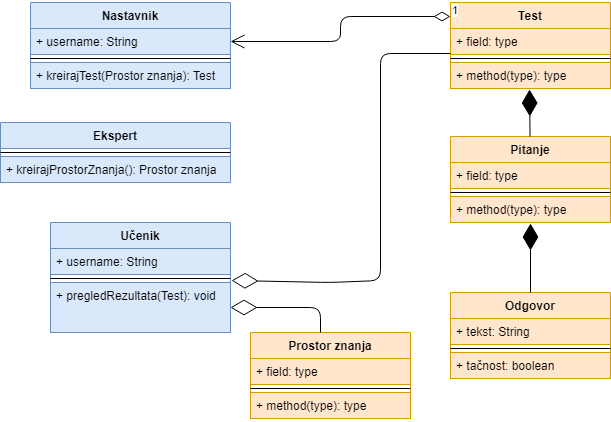

The diagram above was exported from draw.io. Its source (the exported page's mxGraphModel, read from the mxfile embedded in the PNG):
<mxGraphModel dx="1102" dy="538" grid="1" gridSize="10" guides="1" tooltips="1" connect="1" arrows="1" fold="1" page="1" pageScale="1" pageWidth="827" pageHeight="1169" math="0" shadow="0">
  <root>
    <mxCell id="WIyWlLk6GJQsqaUBKTNV-0" />
    <mxCell id="WIyWlLk6GJQsqaUBKTNV-1" parent="WIyWlLk6GJQsqaUBKTNV-0" />
    <mxCell id="zovh1NLUuIHL_vJauvui-1" value="Nastavnik" style="swimlane;fontStyle=1;align=center;verticalAlign=top;childLayout=stackLayout;horizontal=1;startSize=26;horizontalStack=0;resizeParent=1;resizeParentMax=0;resizeLast=0;collapsible=1;marginBottom=0;fillColor=#dae8fc;strokeColor=#6c8ebf;" vertex="1" parent="WIyWlLk6GJQsqaUBKTNV-1">
      <mxGeometry x="110" y="190" width="200" height="86" as="geometry" />
    </mxCell>
    <mxCell id="zovh1NLUuIHL_vJauvui-2" value="+ username: String" style="text;strokeColor=#6c8ebf;fillColor=#dae8fc;align=left;verticalAlign=top;spacingLeft=4;spacingRight=4;overflow=hidden;rotatable=0;points=[[0,0.5],[1,0.5]];portConstraint=eastwest;" vertex="1" parent="zovh1NLUuIHL_vJauvui-1">
      <mxGeometry y="26" width="200" height="26" as="geometry" />
    </mxCell>
    <mxCell id="zovh1NLUuIHL_vJauvui-3" value="" style="line;strokeWidth=1;fillColor=none;align=left;verticalAlign=middle;spacingTop=-1;spacingLeft=3;spacingRight=3;rotatable=0;labelPosition=right;points=[];portConstraint=eastwest;" vertex="1" parent="zovh1NLUuIHL_vJauvui-1">
      <mxGeometry y="52" width="200" height="8" as="geometry" />
    </mxCell>
    <mxCell id="zovh1NLUuIHL_vJauvui-4" value="+ kreirajTest(Prostor znanja): Test" style="text;strokeColor=#6c8ebf;fillColor=#dae8fc;align=left;verticalAlign=top;spacingLeft=4;spacingRight=4;overflow=hidden;rotatable=0;points=[[0,0.5],[1,0.5]];portConstraint=eastwest;" vertex="1" parent="zovh1NLUuIHL_vJauvui-1">
      <mxGeometry y="60" width="200" height="26" as="geometry" />
    </mxCell>
    <mxCell id="zovh1NLUuIHL_vJauvui-5" value="Ekspert" style="swimlane;fontStyle=1;align=center;verticalAlign=top;childLayout=stackLayout;horizontal=1;startSize=26;horizontalStack=0;resizeParent=1;resizeParentMax=0;resizeLast=0;collapsible=1;marginBottom=0;fillColor=#dae8fc;strokeColor=#6c8ebf;" vertex="1" parent="WIyWlLk6GJQsqaUBKTNV-1">
      <mxGeometry x="80" y="310" width="230" height="60" as="geometry" />
    </mxCell>
    <mxCell id="zovh1NLUuIHL_vJauvui-7" value="" style="line;strokeWidth=1;fillColor=none;align=left;verticalAlign=middle;spacingTop=-1;spacingLeft=3;spacingRight=3;rotatable=0;labelPosition=right;points=[];portConstraint=eastwest;" vertex="1" parent="zovh1NLUuIHL_vJauvui-5">
      <mxGeometry y="26" width="230" height="8" as="geometry" />
    </mxCell>
    <mxCell id="zovh1NLUuIHL_vJauvui-8" value="+ kreirajProstorZnanja(): Prostor znanja" style="text;strokeColor=#6c8ebf;fillColor=#dae8fc;align=left;verticalAlign=top;spacingLeft=4;spacingRight=4;overflow=hidden;rotatable=0;points=[[0,0.5],[1,0.5]];portConstraint=eastwest;" vertex="1" parent="zovh1NLUuIHL_vJauvui-5">
      <mxGeometry y="34" width="230" height="26" as="geometry" />
    </mxCell>
    <mxCell id="zovh1NLUuIHL_vJauvui-9" value="Učenik" style="swimlane;fontStyle=1;align=center;verticalAlign=top;childLayout=stackLayout;horizontal=1;startSize=26;horizontalStack=0;resizeParent=1;resizeParentMax=0;resizeLast=0;collapsible=1;marginBottom=0;fillColor=#dae8fc;strokeColor=#6c8ebf;" vertex="1" parent="WIyWlLk6GJQsqaUBKTNV-1">
      <mxGeometry x="130" y="410" width="180" height="110" as="geometry" />
    </mxCell>
    <mxCell id="zovh1NLUuIHL_vJauvui-10" value="+ username: String" style="text;strokeColor=#6c8ebf;fillColor=#dae8fc;align=left;verticalAlign=top;spacingLeft=4;spacingRight=4;overflow=hidden;rotatable=0;points=[[0,0.5],[1,0.5]];portConstraint=eastwest;" vertex="1" parent="zovh1NLUuIHL_vJauvui-9">
      <mxGeometry y="26" width="180" height="26" as="geometry" />
    </mxCell>
    <mxCell id="zovh1NLUuIHL_vJauvui-11" value="" style="line;strokeWidth=1;fillColor=none;align=left;verticalAlign=middle;spacingTop=-1;spacingLeft=3;spacingRight=3;rotatable=0;labelPosition=right;points=[];portConstraint=eastwest;" vertex="1" parent="zovh1NLUuIHL_vJauvui-9">
      <mxGeometry y="52" width="180" height="8" as="geometry" />
    </mxCell>
    <mxCell id="zovh1NLUuIHL_vJauvui-12" value="+ pregledRezultata(Test): void" style="text;strokeColor=#6c8ebf;fillColor=#dae8fc;align=left;verticalAlign=top;spacingLeft=4;spacingRight=4;overflow=hidden;rotatable=0;points=[[0,0.5],[1,0.5]];portConstraint=eastwest;" vertex="1" parent="zovh1NLUuIHL_vJauvui-9">
      <mxGeometry y="60" width="180" height="50" as="geometry" />
    </mxCell>
    <mxCell id="zovh1NLUuIHL_vJauvui-13" value="Test" style="swimlane;fontStyle=1;align=center;verticalAlign=top;childLayout=stackLayout;horizontal=1;startSize=26;horizontalStack=0;resizeParent=1;resizeParentMax=0;resizeLast=0;collapsible=1;marginBottom=0;fillColor=#ffe6cc;strokeColor=#d79b00;" vertex="1" parent="WIyWlLk6GJQsqaUBKTNV-1">
      <mxGeometry x="530" y="190" width="160" height="86" as="geometry" />
    </mxCell>
    <mxCell id="zovh1NLUuIHL_vJauvui-14" value="+ field: type" style="text;strokeColor=#d79b00;fillColor=#ffe6cc;align=left;verticalAlign=top;spacingLeft=4;spacingRight=4;overflow=hidden;rotatable=0;points=[[0,0.5],[1,0.5]];portConstraint=eastwest;" vertex="1" parent="zovh1NLUuIHL_vJauvui-13">
      <mxGeometry y="26" width="160" height="26" as="geometry" />
    </mxCell>
    <mxCell id="zovh1NLUuIHL_vJauvui-15" value="" style="line;strokeWidth=1;fillColor=none;align=left;verticalAlign=middle;spacingTop=-1;spacingLeft=3;spacingRight=3;rotatable=0;labelPosition=right;points=[];portConstraint=eastwest;" vertex="1" parent="zovh1NLUuIHL_vJauvui-13">
      <mxGeometry y="52" width="160" height="8" as="geometry" />
    </mxCell>
    <mxCell id="zovh1NLUuIHL_vJauvui-16" value="+ method(type): type" style="text;strokeColor=#d79b00;fillColor=#ffe6cc;align=left;verticalAlign=top;spacingLeft=4;spacingRight=4;overflow=hidden;rotatable=0;points=[[0,0.5],[1,0.5]];portConstraint=eastwest;" vertex="1" parent="zovh1NLUuIHL_vJauvui-13">
      <mxGeometry y="60" width="160" height="26" as="geometry" />
    </mxCell>
    <mxCell id="zovh1NLUuIHL_vJauvui-17" value="Pitanje" style="swimlane;fontStyle=1;align=center;verticalAlign=top;childLayout=stackLayout;horizontal=1;startSize=26;horizontalStack=0;resizeParent=1;resizeParentMax=0;resizeLast=0;collapsible=1;marginBottom=0;fillColor=#ffe6cc;strokeColor=#d79b00;" vertex="1" parent="WIyWlLk6GJQsqaUBKTNV-1">
      <mxGeometry x="530" y="324" width="160" height="86" as="geometry" />
    </mxCell>
    <mxCell id="zovh1NLUuIHL_vJauvui-18" value="+ field: type" style="text;strokeColor=#d79b00;fillColor=#ffe6cc;align=left;verticalAlign=top;spacingLeft=4;spacingRight=4;overflow=hidden;rotatable=0;points=[[0,0.5],[1,0.5]];portConstraint=eastwest;" vertex="1" parent="zovh1NLUuIHL_vJauvui-17">
      <mxGeometry y="26" width="160" height="26" as="geometry" />
    </mxCell>
    <mxCell id="zovh1NLUuIHL_vJauvui-19" value="" style="line;strokeWidth=1;fillColor=none;align=left;verticalAlign=middle;spacingTop=-1;spacingLeft=3;spacingRight=3;rotatable=0;labelPosition=right;points=[];portConstraint=eastwest;" vertex="1" parent="zovh1NLUuIHL_vJauvui-17">
      <mxGeometry y="52" width="160" height="8" as="geometry" />
    </mxCell>
    <mxCell id="zovh1NLUuIHL_vJauvui-20" value="+ method(type): type" style="text;strokeColor=#d79b00;fillColor=#ffe6cc;align=left;verticalAlign=top;spacingLeft=4;spacingRight=4;overflow=hidden;rotatable=0;points=[[0,0.5],[1,0.5]];portConstraint=eastwest;" vertex="1" parent="zovh1NLUuIHL_vJauvui-17">
      <mxGeometry y="60" width="160" height="26" as="geometry" />
    </mxCell>
    <mxCell id="zovh1NLUuIHL_vJauvui-25" value="Odgovor" style="swimlane;fontStyle=1;align=center;verticalAlign=top;childLayout=stackLayout;horizontal=1;startSize=26;horizontalStack=0;resizeParent=1;resizeParentMax=0;resizeLast=0;collapsible=1;marginBottom=0;fillColor=#ffe6cc;strokeColor=#d79b00;" vertex="1" parent="WIyWlLk6GJQsqaUBKTNV-1">
      <mxGeometry x="530" y="480" width="160" height="86" as="geometry" />
    </mxCell>
    <mxCell id="zovh1NLUuIHL_vJauvui-26" value="+ tekst: String&#10;" style="text;strokeColor=#d79b00;fillColor=#ffe6cc;align=left;verticalAlign=top;spacingLeft=4;spacingRight=4;overflow=hidden;rotatable=0;points=[[0,0.5],[1,0.5]];portConstraint=eastwest;" vertex="1" parent="zovh1NLUuIHL_vJauvui-25">
      <mxGeometry y="26" width="160" height="26" as="geometry" />
    </mxCell>
    <mxCell id="zovh1NLUuIHL_vJauvui-27" value="" style="line;strokeWidth=1;fillColor=none;align=left;verticalAlign=middle;spacingTop=-1;spacingLeft=3;spacingRight=3;rotatable=0;labelPosition=right;points=[];portConstraint=eastwest;" vertex="1" parent="zovh1NLUuIHL_vJauvui-25">
      <mxGeometry y="52" width="160" height="8" as="geometry" />
    </mxCell>
    <mxCell id="zovh1NLUuIHL_vJauvui-29" value="+ tačnost: boolean&#10;" style="text;strokeColor=#d79b00;fillColor=#ffe6cc;align=left;verticalAlign=top;spacingLeft=4;spacingRight=4;overflow=hidden;rotatable=0;points=[[0,0.5],[1,0.5]];portConstraint=eastwest;" vertex="1" parent="zovh1NLUuIHL_vJauvui-25">
      <mxGeometry y="60" width="160" height="26" as="geometry" />
    </mxCell>
    <mxCell id="zovh1NLUuIHL_vJauvui-38" value="" style="endArrow=diamondThin;endFill=1;endSize=24;html=1;entryX=0.5;entryY=1.038;entryDx=0;entryDy=0;entryPerimeter=0;exitX=0.5;exitY=0;exitDx=0;exitDy=0;" edge="1" parent="WIyWlLk6GJQsqaUBKTNV-1" source="zovh1NLUuIHL_vJauvui-25" target="zovh1NLUuIHL_vJauvui-20">
      <mxGeometry width="160" relative="1" as="geometry">
        <mxPoint x="330" y="380" as="sourcePoint" />
        <mxPoint x="490" y="380" as="targetPoint" />
      </mxGeometry>
    </mxCell>
    <mxCell id="zovh1NLUuIHL_vJauvui-39" value="" style="endArrow=diamondThin;endFill=1;endSize=24;html=1;entryX=0.494;entryY=1.038;entryDx=0;entryDy=0;entryPerimeter=0;" edge="1" parent="WIyWlLk6GJQsqaUBKTNV-1" source="zovh1NLUuIHL_vJauvui-17" target="zovh1NLUuIHL_vJauvui-16">
      <mxGeometry width="160" relative="1" as="geometry">
        <mxPoint x="330" y="380" as="sourcePoint" />
        <mxPoint x="490" y="380" as="targetPoint" />
      </mxGeometry>
    </mxCell>
    <mxCell id="zovh1NLUuIHL_vJauvui-40" value="" style="endArrow=diamondThin;endFill=0;endSize=24;html=1;entryX=1.006;entryY=1.231;entryDx=0;entryDy=0;exitX=0;exitY=0.962;exitDx=0;exitDy=0;exitPerimeter=0;entryPerimeter=0;" edge="1" parent="WIyWlLk6GJQsqaUBKTNV-1" source="zovh1NLUuIHL_vJauvui-14" target="zovh1NLUuIHL_vJauvui-10">
      <mxGeometry width="160" relative="1" as="geometry">
        <mxPoint x="330" y="360" as="sourcePoint" />
        <mxPoint x="490" y="360" as="targetPoint" />
        <Array as="points">
          <mxPoint x="460" y="241" />
          <mxPoint x="460" y="468" />
          <mxPoint x="410" y="470" />
        </Array>
      </mxGeometry>
    </mxCell>
    <mxCell id="zovh1NLUuIHL_vJauvui-41" value="Prostor znanja" style="swimlane;fontStyle=1;align=center;verticalAlign=top;childLayout=stackLayout;horizontal=1;startSize=26;horizontalStack=0;resizeParent=1;resizeParentMax=0;resizeLast=0;collapsible=1;marginBottom=0;fillColor=#ffe6cc;strokeColor=#d79b00;" vertex="1" parent="WIyWlLk6GJQsqaUBKTNV-1">
      <mxGeometry x="330" y="520" width="160" height="86" as="geometry" />
    </mxCell>
    <mxCell id="zovh1NLUuIHL_vJauvui-42" value="+ field: type" style="text;strokeColor=#d79b00;fillColor=#ffe6cc;align=left;verticalAlign=top;spacingLeft=4;spacingRight=4;overflow=hidden;rotatable=0;points=[[0,0.5],[1,0.5]];portConstraint=eastwest;" vertex="1" parent="zovh1NLUuIHL_vJauvui-41">
      <mxGeometry y="26" width="160" height="26" as="geometry" />
    </mxCell>
    <mxCell id="zovh1NLUuIHL_vJauvui-43" value="" style="line;strokeWidth=1;fillColor=none;align=left;verticalAlign=middle;spacingTop=-1;spacingLeft=3;spacingRight=3;rotatable=0;labelPosition=right;points=[];portConstraint=eastwest;" vertex="1" parent="zovh1NLUuIHL_vJauvui-41">
      <mxGeometry y="52" width="160" height="8" as="geometry" />
    </mxCell>
    <mxCell id="zovh1NLUuIHL_vJauvui-44" value="+ method(type): type" style="text;strokeColor=#d79b00;fillColor=#ffe6cc;align=left;verticalAlign=top;spacingLeft=4;spacingRight=4;overflow=hidden;rotatable=0;points=[[0,0.5],[1,0.5]];portConstraint=eastwest;" vertex="1" parent="zovh1NLUuIHL_vJauvui-41">
      <mxGeometry y="60" width="160" height="26" as="geometry" />
    </mxCell>
    <mxCell id="zovh1NLUuIHL_vJauvui-45" value="" style="endArrow=diamondThin;endFill=0;endSize=24;html=1;entryX=1;entryY=0.5;entryDx=0;entryDy=0;" edge="1" parent="WIyWlLk6GJQsqaUBKTNV-1" target="zovh1NLUuIHL_vJauvui-12">
      <mxGeometry width="160" relative="1" as="geometry">
        <mxPoint x="400" y="520" as="sourcePoint" />
        <mxPoint x="490" y="360" as="targetPoint" />
        <Array as="points">
          <mxPoint x="400" y="495" />
        </Array>
      </mxGeometry>
    </mxCell>
    <mxCell id="zovh1NLUuIHL_vJauvui-47" value="1" style="endArrow=open;html=1;endSize=12;startArrow=diamondThin;startSize=14;startFill=0;edgeStyle=orthogonalEdgeStyle;align=left;verticalAlign=bottom;entryX=1;entryY=0.5;entryDx=0;entryDy=0;exitX=0;exitY=0.163;exitDx=0;exitDy=0;exitPerimeter=0;" edge="1" parent="WIyWlLk6GJQsqaUBKTNV-1" source="zovh1NLUuIHL_vJauvui-13" target="zovh1NLUuIHL_vJauvui-2">
      <mxGeometry x="-1" y="3" relative="1" as="geometry">
        <mxPoint x="520" y="200" as="sourcePoint" />
        <mxPoint x="490" y="360" as="targetPoint" />
      </mxGeometry>
    </mxCell>
  </root>
</mxGraphModel>